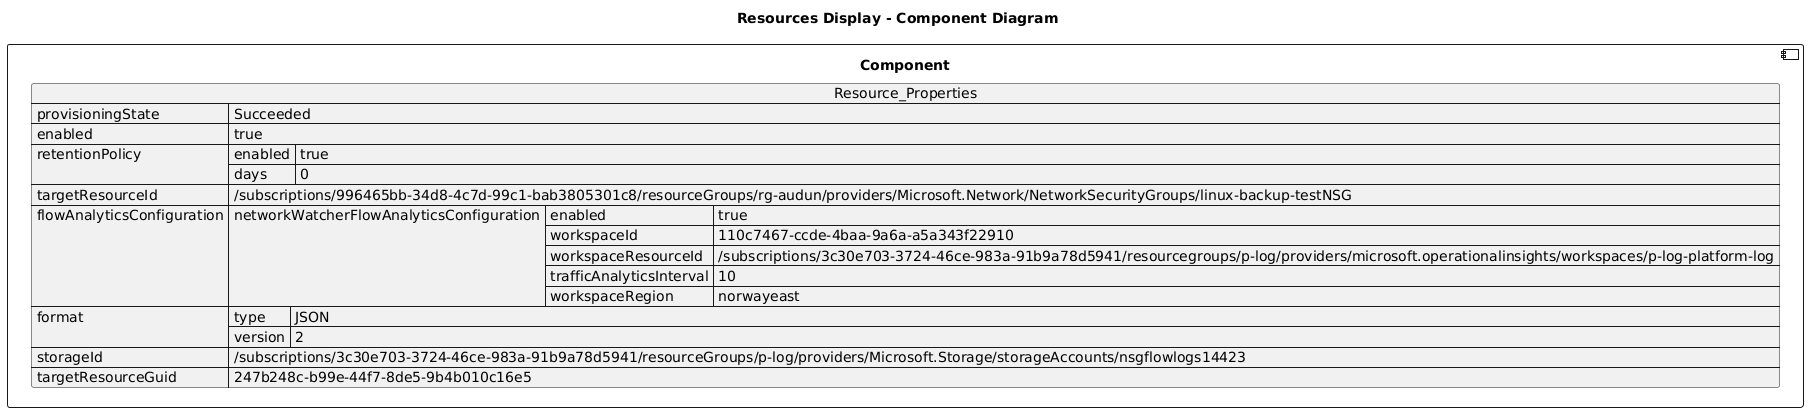

The diagram above was rendered by PlantUML. Its source (embedded in the PNG):
@startuml

title Resources Display - Component Diagram

component Component {

json  Resource_Properties {
  "provisioningState": "Succeeded",
  "enabled": true,
  "retentionPolicy": {
    "enabled": true,
    "days": 0
  },
  "targetResourceId": "/subscriptions/996465bb-34d8-4c7d-99c1-bab3805301c8/resourceGroups/rg-audun/providers/Microsoft.Network/NetworkSecurityGroups/linux-backup-testNSG",
  "flowAnalyticsConfiguration": {
    "networkWatcherFlowAnalyticsConfiguration": {
      "enabled": true,
      "workspaceId": "110c7467-ccde-4baa-9a6a-a5a343f22910",
      "workspaceResourceId": "/subscriptions/3c30e703-3724-46ce-983a-91b9a78d5941/resourcegroups/p-log/providers/microsoft.operationalinsights/workspaces/p-log-platform-log",
      "trafficAnalyticsInterval": 10,
      "workspaceRegion": "norwayeast"
    }
  },
  "format": {
    "type": "JSON",
    "version": 2
  },
  "storageId": "/subscriptions/3c30e703-3724-46ce-983a-91b9a78d5941/resourceGroups/p-log/providers/Microsoft.Storage/storageAccounts/nsgflowlogs14423",
  "targetResourceGuid": "247b248c-b99e-44f7-8de5-9b4b010c16e5"
}
}
@enduml